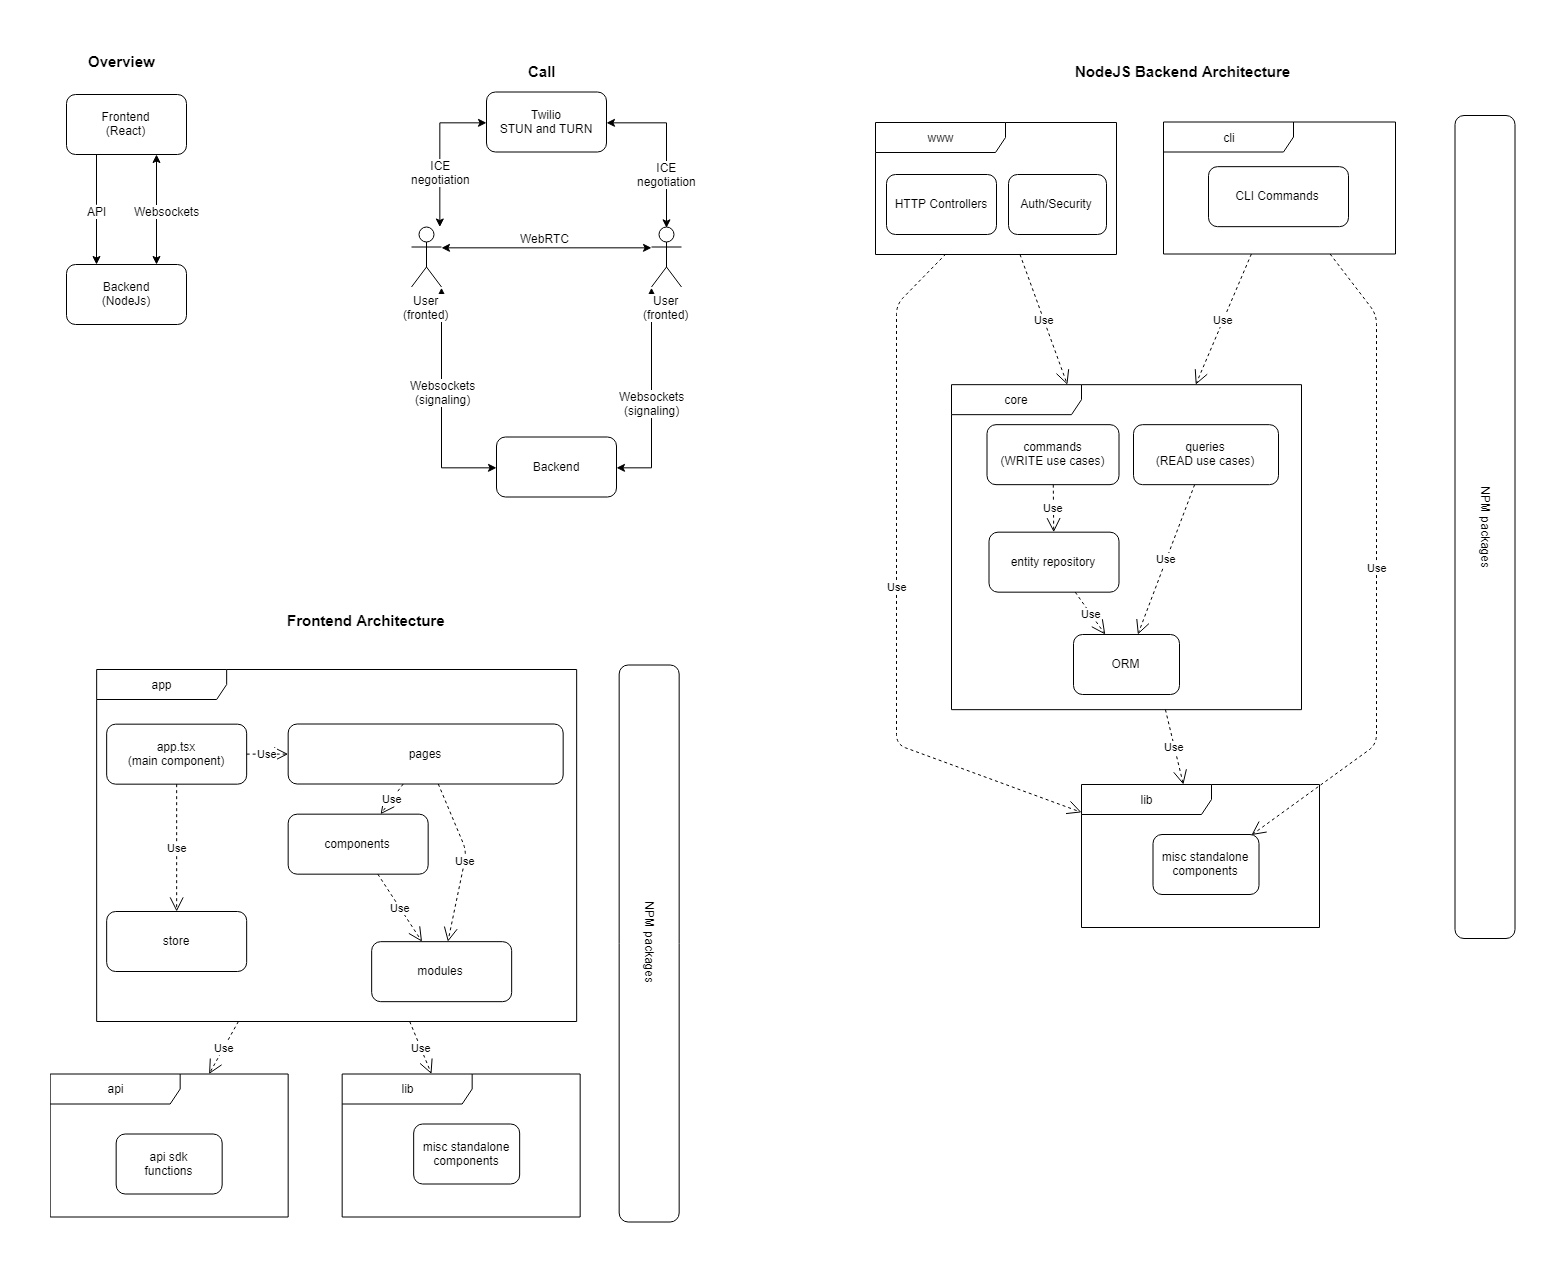

The diagram above was exported from draw.io. Its source (the exported page's mxGraphModel, read from the mxfile embedded in the PNG):
<mxGraphModel dx="2015" dy="1190" grid="1" gridSize="10" guides="1" tooltips="1" connect="1" arrows="1" fold="1" page="1" pageScale="1" pageWidth="850" pageHeight="1100" math="0" shadow="0">
  <root>
    <mxCell id="0" />
    <mxCell id="1" parent="0" />
    <mxCell id="K4CWJtuIsqo5RdjE2K2s-58" value="app" style="shape=umlFrame;whiteSpace=wrap;html=1;width=130;height=30;" vertex="1" parent="1">
      <mxGeometry x="120.16666666666674" y="645" width="480" height="352" as="geometry" />
    </mxCell>
    <mxCell id="8-62Kq_7K2mK1QraWzux-1" value="Backend&lt;br&gt;(NodeJs)" style="rounded=1;whiteSpace=wrap;html=1;" parent="1" vertex="1">
      <mxGeometry x="90" y="240" width="120" height="60" as="geometry" />
    </mxCell>
    <mxCell id="8-62Kq_7K2mK1QraWzux-4" style="edgeStyle=orthogonalEdgeStyle;rounded=0;orthogonalLoop=1;jettySize=auto;html=1;exitX=0.25;exitY=1;exitDx=0;exitDy=0;entryX=0.25;entryY=0;entryDx=0;entryDy=0;" parent="1" source="8-62Kq_7K2mK1QraWzux-2" target="8-62Kq_7K2mK1QraWzux-1" edge="1">
      <mxGeometry relative="1" as="geometry">
        <Array as="points">
          <mxPoint x="120" y="180" />
          <mxPoint x="120" y="180" />
        </Array>
      </mxGeometry>
    </mxCell>
    <mxCell id="8-62Kq_7K2mK1QraWzux-6" value="API" style="text;html=1;resizable=0;points=[];align=center;verticalAlign=middle;labelBackgroundColor=#ffffff;" parent="8-62Kq_7K2mK1QraWzux-4" vertex="1" connectable="0">
      <mxGeometry x="0.2" y="4" relative="1" as="geometry">
        <mxPoint x="-4.5" y="-11" as="offset" />
      </mxGeometry>
    </mxCell>
    <mxCell id="8-62Kq_7K2mK1QraWzux-5" style="edgeStyle=orthogonalEdgeStyle;rounded=0;orthogonalLoop=1;jettySize=auto;html=1;exitX=0.75;exitY=1;exitDx=0;exitDy=0;entryX=0.75;entryY=0;entryDx=0;entryDy=0;startArrow=classic;startFill=1;" parent="1" source="8-62Kq_7K2mK1QraWzux-2" target="8-62Kq_7K2mK1QraWzux-1" edge="1">
      <mxGeometry relative="1" as="geometry" />
    </mxCell>
    <mxCell id="8-62Kq_7K2mK1QraWzux-7" value="Websockets" style="text;html=1;resizable=0;points=[];align=center;verticalAlign=middle;labelBackgroundColor=#ffffff;" parent="8-62Kq_7K2mK1QraWzux-5" vertex="1" connectable="0">
      <mxGeometry x="0.2" y="3" relative="1" as="geometry">
        <mxPoint x="6.5" y="-11" as="offset" />
      </mxGeometry>
    </mxCell>
    <mxCell id="8-62Kq_7K2mK1QraWzux-2" value="Frontend&lt;br&gt;(React)" style="rounded=1;whiteSpace=wrap;html=1;" parent="1" vertex="1">
      <mxGeometry x="90" y="70" width="120" height="60" as="geometry" />
    </mxCell>
    <mxCell id="8-62Kq_7K2mK1QraWzux-12" style="edgeStyle=orthogonalEdgeStyle;rounded=0;orthogonalLoop=1;jettySize=auto;html=1;exitX=1;exitY=0.3333333333333333;exitDx=0;exitDy=0;exitPerimeter=0;entryX=0;entryY=0.3333333333333333;entryDx=0;entryDy=0;entryPerimeter=0;startArrow=classic;startFill=1;" parent="1" source="8-62Kq_7K2mK1QraWzux-9" target="8-62Kq_7K2mK1QraWzux-10" edge="1">
      <mxGeometry relative="1" as="geometry" />
    </mxCell>
    <mxCell id="8-62Kq_7K2mK1QraWzux-13" value="WebRTC" style="text;html=1;resizable=0;points=[];align=center;verticalAlign=middle;labelBackgroundColor=#ffffff;" parent="8-62Kq_7K2mK1QraWzux-12" vertex="1" connectable="0">
      <mxGeometry x="-0.2296" relative="1" as="geometry">
        <mxPoint x="21" y="-10" as="offset" />
      </mxGeometry>
    </mxCell>
    <mxCell id="8-62Kq_7K2mK1QraWzux-14" style="edgeStyle=orthogonalEdgeStyle;rounded=0;orthogonalLoop=1;jettySize=auto;html=1;exitX=1;exitY=1;exitDx=0;exitDy=0;exitPerimeter=0;entryX=0;entryY=0.5;entryDx=0;entryDy=0;startArrow=classic;startFill=1;" parent="1" source="8-62Kq_7K2mK1QraWzux-9" target="8-62Kq_7K2mK1QraWzux-11" edge="1">
      <mxGeometry relative="1" as="geometry" />
    </mxCell>
    <mxCell id="8-62Kq_7K2mK1QraWzux-16" value="Websockets&lt;br&gt;(signaling)" style="text;html=1;resizable=0;points=[];align=center;verticalAlign=middle;labelBackgroundColor=#ffffff;" parent="8-62Kq_7K2mK1QraWzux-14" vertex="1" connectable="0">
      <mxGeometry x="0.1697" y="1" relative="1" as="geometry">
        <mxPoint x="-0.5" y="-33" as="offset" />
      </mxGeometry>
    </mxCell>
    <mxCell id="OX7ZNBSb-sTKuLzV9drs-7" style="edgeStyle=orthogonalEdgeStyle;rounded=0;orthogonalLoop=1;jettySize=auto;html=1;entryX=0;entryY=0.5;entryDx=0;entryDy=0;startArrow=classic;startFill=1;" parent="1" source="8-62Kq_7K2mK1QraWzux-9" target="OX7ZNBSb-sTKuLzV9drs-6" edge="1">
      <mxGeometry relative="1" as="geometry">
        <Array as="points">
          <mxPoint x="464" y="98.5" />
        </Array>
      </mxGeometry>
    </mxCell>
    <mxCell id="OX7ZNBSb-sTKuLzV9drs-9" value="ICE&lt;br&gt;negotiation" style="text;html=1;resizable=0;points=[];align=center;verticalAlign=middle;labelBackgroundColor=#ffffff;" parent="OX7ZNBSb-sTKuLzV9drs-7" vertex="1" connectable="0">
      <mxGeometry x="-0.0802" y="3" relative="1" as="geometry">
        <mxPoint x="3.5" y="14.5" as="offset" />
      </mxGeometry>
    </mxCell>
    <mxCell id="8-62Kq_7K2mK1QraWzux-9" value="User&lt;br&gt;(fronted)" style="shape=umlActor;verticalLabelPosition=bottom;labelBackgroundColor=#ffffff;verticalAlign=top;html=1;outlineConnect=0;" parent="1" vertex="1">
      <mxGeometry x="435" y="202.5" width="30" height="60" as="geometry" />
    </mxCell>
    <mxCell id="8-62Kq_7K2mK1QraWzux-15" style="edgeStyle=orthogonalEdgeStyle;rounded=0;orthogonalLoop=1;jettySize=auto;html=1;exitX=0;exitY=1;exitDx=0;exitDy=0;exitPerimeter=0;entryX=1;entryY=0.5;entryDx=0;entryDy=0;startArrow=classic;startFill=1;" parent="1" source="8-62Kq_7K2mK1QraWzux-10" target="8-62Kq_7K2mK1QraWzux-11" edge="1">
      <mxGeometry relative="1" as="geometry" />
    </mxCell>
    <mxCell id="OX7ZNBSb-sTKuLzV9drs-13" value="Websockets&lt;br&gt;(signaling)" style="text;html=1;resizable=0;points=[];align=center;verticalAlign=middle;labelBackgroundColor=#ffffff;" parent="8-62Kq_7K2mK1QraWzux-15" vertex="1" connectable="0">
      <mxGeometry x="0.071" relative="1" as="geometry">
        <mxPoint as="offset" />
      </mxGeometry>
    </mxCell>
    <mxCell id="8-62Kq_7K2mK1QraWzux-10" value="User&lt;br&gt;(fronted)" style="shape=umlActor;verticalLabelPosition=bottom;labelBackgroundColor=#ffffff;verticalAlign=top;html=1;outlineConnect=0;" parent="1" vertex="1">
      <mxGeometry x="675" y="202.5" width="30" height="60" as="geometry" />
    </mxCell>
    <mxCell id="8-62Kq_7K2mK1QraWzux-11" value="Backend" style="rounded=1;whiteSpace=wrap;html=1;" parent="1" vertex="1">
      <mxGeometry x="520" y="412.5" width="120" height="60" as="geometry" />
    </mxCell>
    <mxCell id="OX7ZNBSb-sTKuLzV9drs-8" style="edgeStyle=orthogonalEdgeStyle;rounded=0;orthogonalLoop=1;jettySize=auto;html=1;entryX=0.5;entryY=0;entryDx=0;entryDy=0;entryPerimeter=0;startArrow=classic;startFill=1;" parent="1" source="OX7ZNBSb-sTKuLzV9drs-6" target="8-62Kq_7K2mK1QraWzux-10" edge="1">
      <mxGeometry relative="1" as="geometry" />
    </mxCell>
    <mxCell id="OX7ZNBSb-sTKuLzV9drs-12" value="ICE&lt;br&gt;negotiation" style="text;html=1;resizable=0;points=[];align=center;verticalAlign=middle;labelBackgroundColor=#ffffff;" parent="OX7ZNBSb-sTKuLzV9drs-8" vertex="1" connectable="0">
      <mxGeometry x="0.5723" relative="1" as="geometry">
        <mxPoint x="-0.5" y="-19.5" as="offset" />
      </mxGeometry>
    </mxCell>
    <mxCell id="OX7ZNBSb-sTKuLzV9drs-6" value="Twilio&lt;br&gt;STUN and TURN" style="rounded=1;whiteSpace=wrap;html=1;" parent="1" vertex="1">
      <mxGeometry x="510" y="67.5" width="120" height="60" as="geometry" />
    </mxCell>
    <mxCell id="OX7ZNBSb-sTKuLzV9drs-18" value="&lt;b&gt;&lt;font style=&quot;font-size: 15px&quot;&gt;Overview&lt;/font&gt;&lt;/b&gt;" style="text;html=1;resizable=0;points=[];autosize=1;align=left;verticalAlign=top;spacingTop=-4;" parent="1" vertex="1">
      <mxGeometry x="110" y="26" width="80" height="20" as="geometry" />
    </mxCell>
    <mxCell id="OX7ZNBSb-sTKuLzV9drs-19" value="&lt;b&gt;&lt;font style=&quot;font-size: 15px&quot;&gt;Call&lt;/font&gt;&lt;/b&gt;" style="text;html=1;resizable=0;points=[];autosize=1;align=left;verticalAlign=top;spacingTop=-4;" parent="1" vertex="1">
      <mxGeometry x="550" y="36" width="40" height="20" as="geometry" />
    </mxCell>
    <mxCell id="K4CWJtuIsqo5RdjE2K2s-2" value="core" style="shape=umlFrame;whiteSpace=wrap;html=1;width=130;height=30;" vertex="1" parent="1">
      <mxGeometry x="975" y="360.166748046875" width="350" height="325" as="geometry" />
    </mxCell>
    <mxCell id="K4CWJtuIsqo5RdjE2K2s-3" value="www" style="shape=umlFrame;whiteSpace=wrap;html=1;width=130;height=30;" vertex="1" parent="1">
      <mxGeometry x="899" y="98" width="241" height="132" as="geometry" />
    </mxCell>
    <mxCell id="K4CWJtuIsqo5RdjE2K2s-4" value="NPM packages" style="rounded=1;whiteSpace=wrap;html=1;rotation=90;" vertex="1" parent="1">
      <mxGeometry x="1097" y="472.5" width="823" height="60" as="geometry" />
    </mxCell>
    <mxCell id="K4CWJtuIsqo5RdjE2K2s-6" value="entity repository" style="rounded=1;whiteSpace=wrap;html=1;" vertex="1" parent="1">
      <mxGeometry x="1012.5" y="507.666748046875" width="130" height="60" as="geometry" />
    </mxCell>
    <mxCell id="K4CWJtuIsqo5RdjE2K2s-9" value="HTTP Controllers" style="rounded=1;whiteSpace=wrap;html=1;" vertex="1" parent="1">
      <mxGeometry x="910" y="150" width="110" height="60" as="geometry" />
    </mxCell>
    <mxCell id="K4CWJtuIsqo5RdjE2K2s-10" value="commands&lt;br&gt;(WRITE use cases)&lt;br&gt;" style="rounded=1;whiteSpace=wrap;html=1;" vertex="1" parent="1">
      <mxGeometry x="1010.5" y="400.166748046875" width="132" height="60" as="geometry" />
    </mxCell>
    <mxCell id="K4CWJtuIsqo5RdjE2K2s-11" value="queries&lt;br&gt;(READ use cases)&lt;br&gt;" style="rounded=1;whiteSpace=wrap;html=1;" vertex="1" parent="1">
      <mxGeometry x="1157" y="400.166748046875" width="145" height="60" as="geometry" />
    </mxCell>
    <mxCell id="K4CWJtuIsqo5RdjE2K2s-12" value="ORM" style="rounded=1;whiteSpace=wrap;html=1;" vertex="1" parent="1">
      <mxGeometry x="1097" y="610" width="106" height="60" as="geometry" />
    </mxCell>
    <mxCell id="K4CWJtuIsqo5RdjE2K2s-13" value="Use" style="endArrow=open;endSize=12;dashed=1;html=1;" edge="1" parent="1" source="K4CWJtuIsqo5RdjE2K2s-3" target="K4CWJtuIsqo5RdjE2K2s-2">
      <mxGeometry width="160" relative="1" as="geometry">
        <mxPoint x="740.5" y="487.666748046875" as="sourcePoint" />
        <mxPoint x="900.5" y="487.666748046875" as="targetPoint" />
      </mxGeometry>
    </mxCell>
    <mxCell id="K4CWJtuIsqo5RdjE2K2s-16" value="Use" style="endArrow=open;endSize=12;dashed=1;html=1;" edge="1" parent="1" source="K4CWJtuIsqo5RdjE2K2s-10" target="K4CWJtuIsqo5RdjE2K2s-6">
      <mxGeometry width="160" relative="1" as="geometry">
        <mxPoint x="1162.5" y="305.166748046875" as="sourcePoint" />
        <mxPoint x="1162.5" y="370.166748046875" as="targetPoint" />
      </mxGeometry>
    </mxCell>
    <mxCell id="K4CWJtuIsqo5RdjE2K2s-17" value="Use" style="endArrow=open;endSize=12;dashed=1;html=1;" edge="1" parent="1" source="K4CWJtuIsqo5RdjE2K2s-6" target="K4CWJtuIsqo5RdjE2K2s-12">
      <mxGeometry width="160" relative="1" as="geometry">
        <mxPoint x="1086.8529411764707" y="470.166748046875" as="sourcePoint" />
        <mxPoint x="1087.1470588235295" y="495.166748046875" as="targetPoint" />
      </mxGeometry>
    </mxCell>
    <mxCell id="K4CWJtuIsqo5RdjE2K2s-18" value="Use" style="endArrow=open;endSize=12;dashed=1;html=1;" edge="1" parent="1" source="K4CWJtuIsqo5RdjE2K2s-11" target="K4CWJtuIsqo5RdjE2K2s-12">
      <mxGeometry width="160" relative="1" as="geometry">
        <mxPoint x="1117.3125" y="555.166748046875" as="sourcePoint" />
        <mxPoint x="1137.1875" y="575.166748046875" as="targetPoint" />
      </mxGeometry>
    </mxCell>
    <mxCell id="K4CWJtuIsqo5RdjE2K2s-23" value="&lt;b&gt;&lt;font style=&quot;font-size: 15px&quot;&gt;NodeJS Backend Architecture&lt;br&gt;&lt;/font&gt;&lt;/b&gt;" style="text;html=1;resizable=0;points=[];autosize=1;align=left;verticalAlign=top;spacingTop=-4;" vertex="1" parent="1">
      <mxGeometry x="1097" y="36" width="230" height="20" as="geometry" />
    </mxCell>
    <mxCell id="K4CWJtuIsqo5RdjE2K2s-25" value="cli" style="shape=umlFrame;whiteSpace=wrap;html=1;width=130;height=30;" vertex="1" parent="1">
      <mxGeometry x="1187" y="97.5" width="232" height="132" as="geometry" />
    </mxCell>
    <mxCell id="K4CWJtuIsqo5RdjE2K2s-27" value="CLI Commands" style="rounded=1;whiteSpace=wrap;html=1;" vertex="1" parent="1">
      <mxGeometry x="1232" y="142.166748046875" width="140" height="60" as="geometry" />
    </mxCell>
    <mxCell id="K4CWJtuIsqo5RdjE2K2s-29" value="Use" style="endArrow=open;endSize=12;dashed=1;html=1;" edge="1" parent="1" source="K4CWJtuIsqo5RdjE2K2s-25" target="K4CWJtuIsqo5RdjE2K2s-2">
      <mxGeometry width="160" relative="1" as="geometry">
        <mxPoint x="1025.7995355028766" y="288" as="sourcePoint" />
        <mxPoint x="1045.570283119806" y="397.166748046875" as="targetPoint" />
      </mxGeometry>
    </mxCell>
    <mxCell id="K4CWJtuIsqo5RdjE2K2s-35" value="Auth/Security" style="rounded=1;whiteSpace=wrap;html=1;" vertex="1" parent="1">
      <mxGeometry x="1032" y="150" width="98" height="60" as="geometry" />
    </mxCell>
    <mxCell id="K4CWJtuIsqo5RdjE2K2s-37" value="lib" style="shape=umlFrame;whiteSpace=wrap;html=1;width=130;height=30;" vertex="1" parent="1">
      <mxGeometry x="1105" y="760" width="238" height="143" as="geometry" />
    </mxCell>
    <mxCell id="K4CWJtuIsqo5RdjE2K2s-39" value="misc standalone&lt;br&gt;components" style="rounded=1;whiteSpace=wrap;html=1;" vertex="1" parent="1">
      <mxGeometry x="1176.5" y="810" width="106" height="60" as="geometry" />
    </mxCell>
    <mxCell id="K4CWJtuIsqo5RdjE2K2s-40" value="Use" style="endArrow=open;endSize=12;dashed=1;html=1;" edge="1" parent="1" source="K4CWJtuIsqo5RdjE2K2s-2" target="K4CWJtuIsqo5RdjE2K2s-37">
      <mxGeometry width="160" relative="1" as="geometry">
        <mxPoint x="1175.133831969907" y="420.166748046875" as="sourcePoint" />
        <mxPoint x="1118.3661680300925" y="570" as="targetPoint" />
      </mxGeometry>
    </mxCell>
    <mxCell id="K4CWJtuIsqo5RdjE2K2s-42" value="Use" style="endArrow=open;endSize=12;dashed=1;html=1;entryX=0.929;entryY=0.009;entryDx=0;entryDy=0;entryPerimeter=0;" edge="1" parent="1" source="K4CWJtuIsqo5RdjE2K2s-25" target="K4CWJtuIsqo5RdjE2K2s-39">
      <mxGeometry width="160" relative="1" as="geometry">
        <mxPoint x="1269.5574238340673" y="239.50000000000023" as="sourcePoint" />
        <mxPoint x="1216.4608882873335" y="320.166748046875" as="targetPoint" />
        <Array as="points">
          <mxPoint x="1400" y="290" />
          <mxPoint x="1400" y="720" />
        </Array>
      </mxGeometry>
    </mxCell>
    <mxCell id="K4CWJtuIsqo5RdjE2K2s-43" value="Use" style="endArrow=open;endSize=12;dashed=1;html=1;exitX=0.292;exitY=0.996;exitDx=0;exitDy=0;exitPerimeter=0;" edge="1" parent="1" source="K4CWJtuIsqo5RdjE2K2s-3" target="K4CWJtuIsqo5RdjE2K2s-37">
      <mxGeometry width="160" relative="1" as="geometry">
        <mxPoint x="1060.0964493407123" y="240" as="sourcePoint" />
        <mxPoint x="1111.16783306264" y="350.166748046875" as="targetPoint" />
        <Array as="points">
          <mxPoint x="920" y="280" />
          <mxPoint x="920" y="720" />
        </Array>
      </mxGeometry>
    </mxCell>
    <mxCell id="K4CWJtuIsqo5RdjE2K2s-49" value="&lt;b&gt;&lt;font style=&quot;font-size: 15px&quot;&gt;Frontend Architecture&lt;br&gt;&lt;/font&gt;&lt;/b&gt;" style="text;html=1;resizable=0;points=[];autosize=1;align=left;verticalAlign=top;spacingTop=-4;" vertex="1" parent="1">
      <mxGeometry x="309.16666666666674" y="584.5" width="170" height="20" as="geometry" />
    </mxCell>
    <mxCell id="K4CWJtuIsqo5RdjE2K2s-57" value="pages" style="rounded=1;whiteSpace=wrap;html=1;" vertex="1" parent="1">
      <mxGeometry x="311.66666666666674" y="699.5" width="275" height="60" as="geometry" />
    </mxCell>
    <mxCell id="K4CWJtuIsqo5RdjE2K2s-59" value="components" style="rounded=1;whiteSpace=wrap;html=1;" vertex="1" parent="1">
      <mxGeometry x="311.66666666666674" y="789.666748046875" width="140" height="60" as="geometry" />
    </mxCell>
    <mxCell id="K4CWJtuIsqo5RdjE2K2s-60" value="modules" style="rounded=1;whiteSpace=wrap;html=1;" vertex="1" parent="1">
      <mxGeometry x="395.16666666666674" y="917.166748046875" width="140" height="60" as="geometry" />
    </mxCell>
    <mxCell id="K4CWJtuIsqo5RdjE2K2s-62" value="app.tsx&lt;br&gt;(main component)" style="rounded=1;whiteSpace=wrap;html=1;" vertex="1" parent="1">
      <mxGeometry x="130.16666666666674" y="699.666748046875" width="140" height="60" as="geometry" />
    </mxCell>
    <mxCell id="K4CWJtuIsqo5RdjE2K2s-63" value="store" style="rounded=1;whiteSpace=wrap;html=1;" vertex="1" parent="1">
      <mxGeometry x="130.16666666666674" y="887" width="140" height="60" as="geometry" />
    </mxCell>
    <mxCell id="K4CWJtuIsqo5RdjE2K2s-64" value="Use" style="endArrow=open;endSize=12;dashed=1;html=1;" edge="1" parent="1" source="K4CWJtuIsqo5RdjE2K2s-62" target="K4CWJtuIsqo5RdjE2K2s-63">
      <mxGeometry width="160" relative="1" as="geometry">
        <mxPoint x="216.05159183050114" y="777.0000000000002" as="sourcePoint" />
        <mxPoint x="160.38938880116416" y="907.666748046875" as="targetPoint" />
      </mxGeometry>
    </mxCell>
    <mxCell id="K4CWJtuIsqo5RdjE2K2s-65" value="Use" style="endArrow=open;endSize=12;dashed=1;html=1;" edge="1" parent="1" source="K4CWJtuIsqo5RdjE2K2s-62" target="K4CWJtuIsqo5RdjE2K2s-57">
      <mxGeometry width="160" relative="1" as="geometry">
        <mxPoint x="210.16666666666674" y="769.666748046875" as="sourcePoint" />
        <mxPoint x="210.16666666666674" y="897" as="targetPoint" />
      </mxGeometry>
    </mxCell>
    <mxCell id="K4CWJtuIsqo5RdjE2K2s-66" value="Use" style="endArrow=open;endSize=12;dashed=1;html=1;" edge="1" parent="1" source="K4CWJtuIsqo5RdjE2K2s-57" target="K4CWJtuIsqo5RdjE2K2s-59">
      <mxGeometry width="160" relative="1" as="geometry">
        <mxPoint x="406.16666666666674" y="737" as="sourcePoint" />
        <mxPoint x="321.6666666666672" y="739.5920797447602" as="targetPoint" />
      </mxGeometry>
    </mxCell>
    <mxCell id="K4CWJtuIsqo5RdjE2K2s-67" value="Use" style="endArrow=open;endSize=12;dashed=1;html=1;" edge="1" parent="1" source="K4CWJtuIsqo5RdjE2K2s-57" target="K4CWJtuIsqo5RdjE2K2s-60">
      <mxGeometry width="160" relative="1" as="geometry">
        <mxPoint x="436.7082765853563" y="769.5" as="sourcePoint" />
        <mxPoint x="531.080527777164" y="887.166748046875" as="targetPoint" />
        <Array as="points">
          <mxPoint x="490.16666666666674" y="827" />
        </Array>
      </mxGeometry>
    </mxCell>
    <mxCell id="K4CWJtuIsqo5RdjE2K2s-69" value="Use" style="endArrow=open;endSize=12;dashed=1;html=1;" edge="1" parent="1" source="K4CWJtuIsqo5RdjE2K2s-59" target="K4CWJtuIsqo5RdjE2K2s-60">
      <mxGeometry width="160" relative="1" as="geometry">
        <mxPoint x="210.16666666666674" y="769.666748046875" as="sourcePoint" />
        <mxPoint x="210.16666666666674" y="897" as="targetPoint" />
      </mxGeometry>
    </mxCell>
    <mxCell id="K4CWJtuIsqo5RdjE2K2s-73" value="lib" style="shape=umlFrame;whiteSpace=wrap;html=1;width=130;height=30;" vertex="1" parent="1">
      <mxGeometry x="365.66666666666674" y="1049.5" width="238" height="143" as="geometry" />
    </mxCell>
    <mxCell id="K4CWJtuIsqo5RdjE2K2s-74" value="misc standalone&lt;br&gt;components" style="rounded=1;whiteSpace=wrap;html=1;" vertex="1" parent="1">
      <mxGeometry x="437.16666666666674" y="1099.5" width="106" height="60" as="geometry" />
    </mxCell>
    <mxCell id="K4CWJtuIsqo5RdjE2K2s-75" value="Use" style="endArrow=open;endSize=12;dashed=1;html=1;" edge="1" parent="1" source="K4CWJtuIsqo5RdjE2K2s-58" target="K4CWJtuIsqo5RdjE2K2s-73">
      <mxGeometry width="160" relative="1" as="geometry">
        <mxPoint x="-460.8964639258081" y="1242.166748046875" as="sourcePoint" />
        <mxPoint x="-442.9655558726438" y="1317" as="targetPoint" />
      </mxGeometry>
    </mxCell>
    <mxCell id="K4CWJtuIsqo5RdjE2K2s-76" value="NPM packages" style="rounded=1;whiteSpace=wrap;html=1;rotation=90;" vertex="1" parent="1">
      <mxGeometry x="394.16666666666674" y="889" width="557" height="60" as="geometry" />
    </mxCell>
    <mxCell id="K4CWJtuIsqo5RdjE2K2s-77" value="api" style="shape=umlFrame;whiteSpace=wrap;html=1;width=130;height=30;" vertex="1" parent="1">
      <mxGeometry x="73.66666666666674" y="1049.5" width="238" height="143" as="geometry" />
    </mxCell>
    <mxCell id="K4CWJtuIsqo5RdjE2K2s-78" value="api sdk&lt;br&gt;functions" style="rounded=1;whiteSpace=wrap;html=1;" vertex="1" parent="1">
      <mxGeometry x="139.66666666666674" y="1109.5" width="106" height="60" as="geometry" />
    </mxCell>
    <mxCell id="K4CWJtuIsqo5RdjE2K2s-79" value="Use" style="endArrow=open;endSize=12;dashed=1;html=1;" edge="1" parent="1" source="K4CWJtuIsqo5RdjE2K2s-58" target="K4CWJtuIsqo5RdjE2K2s-77">
      <mxGeometry width="160" relative="1" as="geometry">
        <mxPoint x="443.20666666666693" y="1007" as="sourcePoint" />
        <mxPoint x="464.9941666666673" y="1059.5" as="targetPoint" />
      </mxGeometry>
    </mxCell>
  </root>
</mxGraphModel>